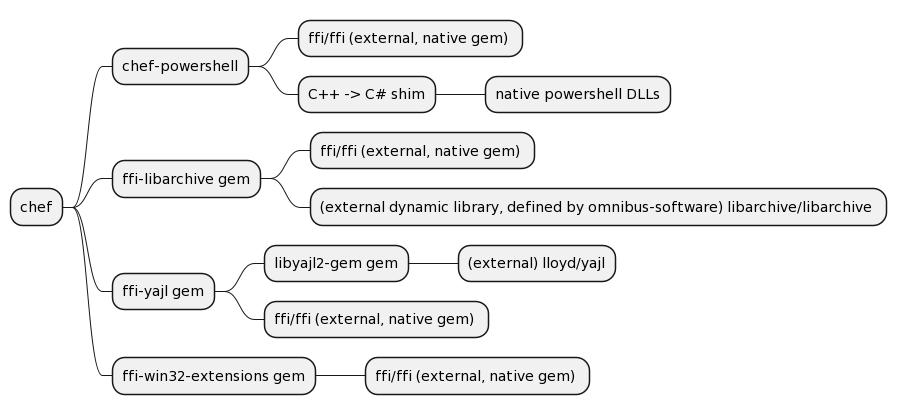

The diagram above was rendered by PlantUML. Its source (embedded in the PNG):
@startmindmap
* chef
** chef-powershell
*** ffi/ffi (external, native gem) 
*** C++ -> C# shim
**** native powershell DLLs
** ffi-libarchive gem
*** ffi/ffi (external, native gem) 
*** (external dynamic library, defined by omnibus-software) libarchive/libarchive 
** ffi-yajl gem
*** libyajl2-gem gem
**** (external) lloyd/yajl
*** ffi/ffi (external, native gem) 
** ffi-win32-extensions gem
*** ffi/ffi (external, native gem) 
@endmindmap